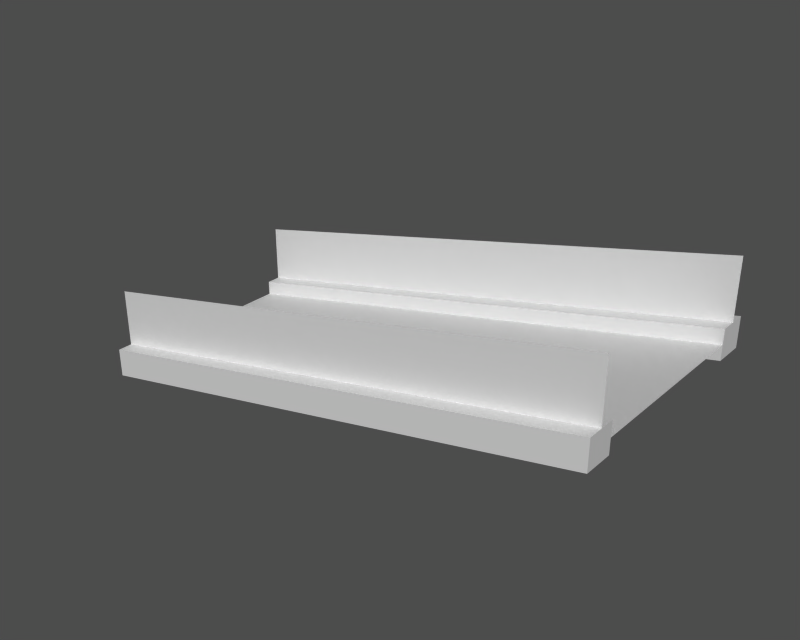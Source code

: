 # Source: balls_bridge_mp_new.blend  (saved by Blender 2.49.2; exported with 4.5.12 LTS)
import bpy
from mathutils import Matrix  # noqa: F401  (used for matrix-valued properties, if any)

bpy.ops.wm.read_factory_settings(use_empty=True)
scene = bpy.context.scene
scene.name = 'RootNode'

# ---- collections
col_collection_1 = bpy.data.collections.new('Collection 1'); scene.collection.children.link(col_collection_1)

# ---- meshes
me_plane_002 = bpy.data.meshes.new('Plane.002')
me_plane_002.from_pydata([(9.0, 0.0, 1.0), (9.0, 0.0, 3.0), (-9.0, 0.0, -1.0), (-9.0, 4.768e-07, -3.0)], [], [(0, 3, 2, 1)])
_uv = me_plane_002.uv_layers.new(name='UVTex')
_uv.uv.foreach_set('vector', [0.0, 0.0, 1.0, 0.0, 1.0, 1.0, 0.0, 1.0])
me_plane_002.use_remesh_preserve_volume = False
me_plane_002.use_remesh_preserve_attributes = False
me_plane_002.use_mirror_vertex_groups = False
me_plane_002.update()
me_plane_001 = bpy.data.meshes.new('Plane.001')
me_plane_001.from_pydata([(9.0, 0.0, 1.0), (9.0, 0.0, 3.0), (-9.0, 0.0, -1.0), (-9.0, 4.768e-07, -3.0)], [], [(0, 3, 2, 1)])
_uv = me_plane_001.uv_layers.new(name='UVTex')
_uv.uv.foreach_set('vector', [0.0, 0.0, 1.0, 0.0, 1.0, 1.0, 0.0, 1.0])
me_plane_001.use_remesh_preserve_volume = False
me_plane_001.use_remesh_preserve_attributes = False
me_plane_001.use_mirror_vertex_groups = False
me_plane_001.update()
me_cube_001 = bpy.data.meshes.new('Cube.001')
me_cube_001.from_pydata([(9.0, 8.0, 2.0), (9.0, 7.0, 2.0), (-9.0, 7.0, -2.0), (-9.0, 8.0, -2.0), (9.0, 8.0, 3.0), (9.0, 7.0, 3.0), (-9.0, 7.0, -1.0), (-9.0, 8.0, -1.0), (9.0, 1.0, 2.0), (9.0, 1.192e-07, 2.0), (-9.0, 2.98e-07, -2.0), (-9.0, 1.0, -2.0), (9.0, 1.0, 3.0), (9.0, -4.768e-07, 3.0), (-9.0, 4.768e-07, -1.0), (-9.0, 1.0, -1.0)], [], [(0, 1, 2, 3), (4, 7, 6, 5), (0, 4, 5, 1), (1, 5, 6, 2), (2, 6, 7, 3), (4, 0, 3, 7), (8, 9, 10, 11), (12, 15, 14, 13), (8, 12, 13, 9), (9, 13, 14, 10), (10, 14, 15, 11), (12, 8, 11, 15)])
_uv = me_cube_001.uv_layers.new(name='UVTex')
_uv.uv.foreach_set('vector', [0.0, -4.0, 1.0, -4.0, 1.0, 5.0, 0.0, 5.0, -4.0, 0.0, 5.0, 0.0, 5.0, 1.0, -4.0, 1.0, 0.0, 0.0, 1.0, 0.0, 1.0, 1.0, 0.0, 1.0, 0.0, -4.0, 1.0, -4.0, 1.0, 5.0, 0.0, 5.0, 0.0, 0.0, 1.0, 0.0, 1.0, 1.0, 0.0, 1.0, 0.0, -4.0, 1.0, -4.0, 1.0, 5.0, 0.0, 5.0, 0.0, -4.0, 1.0, -4.0, 1.0, 5.0, 0.0, 5.0, -4.0, 0.0, 5.0, 0.0, 5.0, 1.0, -4.0, 1.0, 0.0, 0.0, 1.0, 0.0, 1.0, 1.0, 0.0, 1.0, 0.0, -4.0, 1.0, -4.0, 1.0, 5.0, 0.0, 5.0, 0.0, 0.0, 1.0, 0.0, 1.0, 1.0, 0.0, 1.0, 0.0, -4.0, 1.0, -4.0, 1.0, 5.0, 0.0, 5.0])
me_cube_001.use_remesh_preserve_volume = False
me_cube_001.use_remesh_preserve_attributes = False
me_cube_001.use_mirror_vertex_groups = False
me_cube_001.update()
me_plane = bpy.data.meshes.new('Plane')
me_plane.from_pydata([(9.0, 3.0, 2.0), (9.0, -3.0, 2.0), (-9.0, -3.0, -2.0), (-9.0, 3.0, -2.0)], [], [(0, 3, 2, 1)])
_uv = me_plane.uv_layers.new(name='UVTex')
_uv.uv.foreach_set('vector', [0.0, 0.0, 1.0, 0.0, 1.0, 1.0, 0.0, 1.0])
me_plane.use_remesh_preserve_volume = False
me_plane.use_remesh_preserve_attributes = False
me_plane.use_mirror_vertex_groups = False
me_plane.update()

# ---- objects
ob_plane_002 = bpy.data.objects.new('Plane.002', me_plane_002)
ob_plane_001 = bpy.data.objects.new('Plane.001', me_plane_001)
ob_cube_001 = bpy.data.objects.new('Cube.001', me_cube_001)
ob_plane = bpy.data.objects.new('Plane', me_plane)

# ---- transforms, parenting, visibility, modifiers, constraints
ob_plane_002.location = (0.0, -3.5, 1.5)
ob_plane_002.lock_rotations_4d = False
ob_plane_002.empty_display_type = 'ARROWS'
ob_plane_002.lineart.crease_threshold = 0.0
ob_plane_001.location = (0.0, 3.5, 1.5)
ob_plane_001.lock_rotations_4d = False
ob_plane_001.empty_display_type = 'ARROWS'
ob_plane_001.lineart.crease_threshold = 0.0
ob_cube_001.location = (0.0, -4.0, -0.5)
ob_cube_001.lock_rotations_4d = False
ob_cube_001.empty_display_type = 'ARROWS'
ob_cube_001.lineart.crease_threshold = 0.0
ob_plane.location = (0.0, 0.0, 0.0)
ob_plane.lock_rotations_4d = False
ob_plane.empty_display_type = 'ARROWS'
ob_plane.lineart.crease_threshold = 0.0

# ---- collection membership
col_collection_1.objects.link(ob_plane_002)
col_collection_1.objects.link(ob_plane_001)
col_collection_1.objects.link(ob_cube_001)
col_collection_1.objects.link(ob_plane)

# ---- scene / render settings (as saved in the file)
scene.frame_start = 1; scene.frame_end = 250; scene.frame_set(1)
scene.render.engine = 'BLENDER_EEVEE_NEXT'
scene.render.image_settings.file_format = 'TARGA'
scene.render.image_settings.color_mode = 'RGB'
scene.render.image_settings.compression = 90
scene.render.resolution_x = 320
scene.render.resolution_y = 256
scene.render.fps = 25
scene.render.dither_intensity = 0.0
scene.render.use_compositing = False
scene.render.use_sequencer = False
scene.render.use_file_extension = False
scene.render.bake_margin = 2
scene.render.bake_bias = 0.0
scene.render.use_stamp_time = False
scene.render.use_stamp_date = False
scene.render.use_stamp_frame = False
scene.render.use_stamp_camera = False
scene.render.use_stamp_scene = False
scene.render.use_stamp_filename = False
scene.render.use_stamp_render_time = False
scene.render.stamp_font_size = 0
scene.render.stamp_foreground = (0.0, 0.0, 0.0, 0.0)
scene.render.stamp_background = (0.0, 0.0, 0.0, 0.0)
scene.cycles.use_denoising = False
scene.cycles.samples = 10
scene.cycles.sampling_pattern = 'TABULATED_SOBOL'
scene.cycles.light_sampling_threshold = 0.0
scene.cycles.use_adaptive_sampling = False
scene.cycles.use_light_tree = False
scene.cycles.blur_glossy = 0.0
scene.cycles.volume_bounces = 1
scene.cycles.pixel_filter_type = 'GAUSSIAN'
scene.cycles.sample_clamp_indirect = 0.0
scene.view_settings.view_transform = 'Raw'
bpy.context.view_layer.update()

# ---- added for rendering (the .blend has no active camera and no usable light): camera, sun + grey world if the file has none
cam_auto = bpy.data.cameras.new('AutoCamera')
cam_auto.lens = 50.0
cam_auto.sensor_width = 36.0
cam_auto.clip_end = 1000.0
ob_auto_camera = bpy.data.objects.new('AutoCamera', cam_auto)
scene.collection.objects.link(ob_auto_camera)
ob_auto_camera.location = (19.3414, -23.2097, 16.4731)
ob_auto_camera.rotation_euler = (1.09748, -7.21219e-08, 0.694738)
scene.camera = ob_auto_camera
light_auto_sun = bpy.data.lights.new('AutoSun', 'SUN')
light_auto_sun.energy = 3.0
light_auto_sun.angle = 0.0523599
ob_auto_sun = bpy.data.objects.new('AutoSun', light_auto_sun)
scene.collection.objects.link(ob_auto_sun)
ob_auto_sun.rotation_euler = (0.872665, 0.174533, 0.523599)
if scene.world is None:
    world_auto = bpy.data.worlds.new('AutoWorld')
    world_auto.color = (0.3, 0.3, 0.3)
    scene.world = world_auto
bpy.context.view_layer.update()
